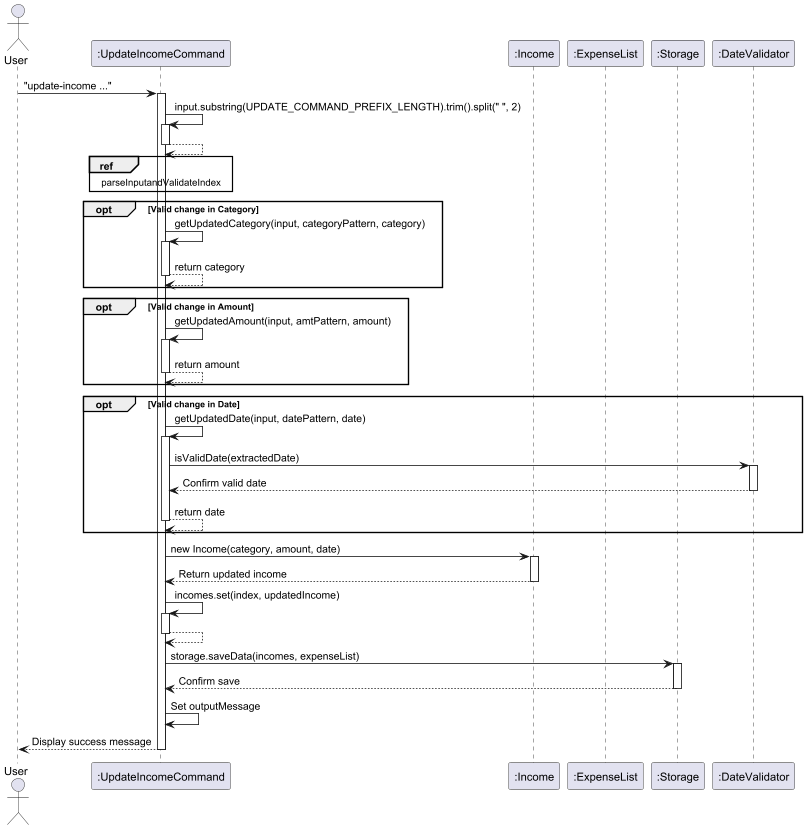

The diagram above was rendered by PlantUML. Its source (embedded in the PNG):
@startuml
actor User
participant ":UpdateIncomeCommand" as UpdateIncomeCommand
participant ":Income" as Income
participant ":ExpenseList" as ExpenseList
participant ":Storage" as Storage
participant ":DateValidator" as DateValidator

User -> UpdateIncomeCommand: "update-income ..."
activate UpdateIncomeCommand


UpdateIncomeCommand -> UpdateIncomeCommand: input.substring(UPDATE_COMMAND_PREFIX_LENGTH).trim().split(" ", 2)
activate UpdateIncomeCommand
UpdateIncomeCommand --> UpdateIncomeCommand
deactivate UpdateIncomeCommand

ref over UpdateIncomeCommand : parseInputandValidateIndex

opt Valid change in Category
UpdateIncomeCommand -> UpdateIncomeCommand: getUpdatedCategory(input, categoryPattern, category)
activate UpdateIncomeCommand
UpdateIncomeCommand --> UpdateIncomeCommand: return category
deactivate UpdateIncomeCommand
end

opt Valid change in Amount
UpdateIncomeCommand -> UpdateIncomeCommand: getUpdatedAmount(input, amtPattern, amount)
activate UpdateIncomeCommand
UpdateIncomeCommand --> UpdateIncomeCommand: return amount
deactivate UpdateIncomeCommand
end

opt Valid change in Date
UpdateIncomeCommand -> UpdateIncomeCommand: getUpdatedDate(input, datePattern, date)
activate UpdateIncomeCommand
UpdateIncomeCommand -> DateValidator: isValidDate(extractedDate)
activate DateValidator
DateValidator --> UpdateIncomeCommand: Confirm valid date
deactivate DateValidator
UpdateIncomeCommand --> UpdateIncomeCommand: return date
deactivate UpdateIncomeCommand
end


UpdateIncomeCommand -> Income: new Income(category, amount, date)
activate Income
Income --> UpdateIncomeCommand: Return updated income
deactivate Income


UpdateIncomeCommand -> UpdateIncomeCommand: incomes.set(index, updatedIncome)
activate UpdateIncomeCommand
UpdateIncomeCommand --> UpdateIncomeCommand
deactivate UpdateIncomeCommand



UpdateIncomeCommand -> Storage: storage.saveData(incomes, expenseList)
activate Storage
Storage --> UpdateIncomeCommand: Confirm save
deactivate Storage


UpdateIncomeCommand -> UpdateIncomeCommand: Set outputMessage
UpdateIncomeCommand --> User: Display success message
deactivate UpdateIncomeCommand
@enduml